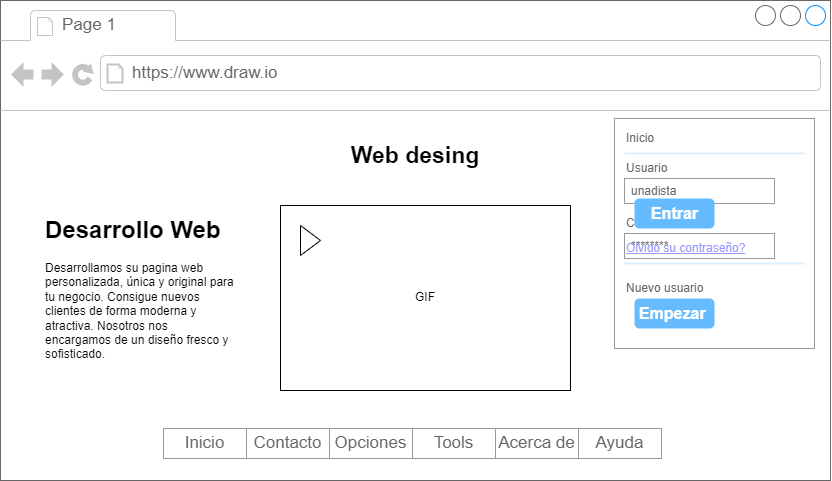

The diagram above was exported from draw.io. Its source (the exported page's mxGraphModel, read from the mxfile embedded in the PNG):
<mxGraphModel dx="828" dy="1777" grid="1" gridSize="10" guides="1" tooltips="1" connect="1" arrows="1" fold="1" page="1" pageScale="1" pageWidth="827" pageHeight="1169" math="0" shadow="0">
  <root>
    <mxCell id="0" />
    <mxCell id="1" parent="0" />
    <mxCell id="2h8K0HBTT9ACb8Rsb5wF-1" value="" style="strokeWidth=1;shadow=0;dashed=0;align=center;html=1;shape=mxgraph.mockup.containers.browserWindow;rSize=0;strokeColor=#666666;strokeColor2=#008cff;strokeColor3=#c4c4c4;mainText=,;recursiveResize=0;" parent="1" vertex="1">
      <mxGeometry x="130" y="-230" width="830" height="480" as="geometry" />
    </mxCell>
    <mxCell id="2h8K0HBTT9ACb8Rsb5wF-2" value="Page 1" style="strokeWidth=1;shadow=0;dashed=0;align=center;html=1;shape=mxgraph.mockup.containers.anchor;fontSize=17;fontColor=#666666;align=left;whiteSpace=wrap;" parent="2h8K0HBTT9ACb8Rsb5wF-1" vertex="1">
      <mxGeometry x="60" y="12" width="110" height="26" as="geometry" />
    </mxCell>
    <mxCell id="2h8K0HBTT9ACb8Rsb5wF-3" value="https://www.draw.io" style="strokeWidth=1;shadow=0;dashed=0;align=center;html=1;shape=mxgraph.mockup.containers.anchor;rSize=0;fontSize=17;fontColor=#666666;align=left;" parent="2h8K0HBTT9ACb8Rsb5wF-1" vertex="1">
      <mxGeometry x="130" y="60" width="250" height="26" as="geometry" />
    </mxCell>
    <mxCell id="2h8K0HBTT9ACb8Rsb5wF-8" value="&lt;font style=&quot;font-size: 23px;&quot;&gt;&lt;b&gt;Web desing&lt;/b&gt;&lt;/font&gt;" style="text;html=1;strokeColor=none;fillColor=none;align=center;verticalAlign=middle;whiteSpace=wrap;rounded=0;" parent="2h8K0HBTT9ACb8Rsb5wF-1" vertex="1">
      <mxGeometry x="325" y="140" width="180" height="30" as="geometry" />
    </mxCell>
    <mxCell id="2h8K0HBTT9ACb8Rsb5wF-11" value="&lt;h1&gt;Desarrollo Web&lt;/h1&gt;&lt;p&gt;Desarrollamos su pagina web personalizada, única y original para tu negocio. Consigue nuevos clientes de forma moderna y atractiva. Nosotros nos encargamos de un diseño fresco y sofisticado.&lt;/p&gt;" style="text;html=1;strokeColor=none;fillColor=none;spacing=5;spacingTop=-20;whiteSpace=wrap;overflow=hidden;rounded=0;" parent="2h8K0HBTT9ACb8Rsb5wF-1" vertex="1">
      <mxGeometry x="40" y="210" width="200" height="160" as="geometry" />
    </mxCell>
    <mxCell id="udpIc02nTt11j1Q38u0u-1" value="" style="strokeWidth=1;shadow=0;dashed=0;align=center;html=1;shape=mxgraph.mockup.forms.rrect;rSize=0;strokeColor=#999999;fillColor=#ffffff;" vertex="1" parent="2h8K0HBTT9ACb8Rsb5wF-1">
      <mxGeometry x="614" y="118" width="200" height="230" as="geometry" />
    </mxCell>
    <mxCell id="udpIc02nTt11j1Q38u0u-2" value="Inicio&amp;nbsp;" style="strokeWidth=1;shadow=0;dashed=0;align=center;html=1;shape=mxgraph.mockup.forms.anchor;fontSize=12;fontColor=#666666;align=left;resizeWidth=1;spacingLeft=0;" vertex="1" parent="udpIc02nTt11j1Q38u0u-1">
      <mxGeometry width="100" height="20" relative="1" as="geometry">
        <mxPoint x="10" y="10" as="offset" />
      </mxGeometry>
    </mxCell>
    <mxCell id="udpIc02nTt11j1Q38u0u-3" value="" style="shape=line;strokeColor=#ddeeff;strokeWidth=2;html=1;resizeWidth=1;" vertex="1" parent="udpIc02nTt11j1Q38u0u-1">
      <mxGeometry width="180" height="10" relative="1" as="geometry">
        <mxPoint x="10" y="30" as="offset" />
      </mxGeometry>
    </mxCell>
    <mxCell id="udpIc02nTt11j1Q38u0u-4" value="Usuario" style="strokeWidth=1;shadow=0;dashed=0;align=center;html=1;shape=mxgraph.mockup.forms.anchor;fontSize=12;fontColor=#666666;align=left;resizeWidth=1;spacingLeft=0;" vertex="1" parent="udpIc02nTt11j1Q38u0u-1">
      <mxGeometry width="100" height="20" relative="1" as="geometry">
        <mxPoint x="10" y="40" as="offset" />
      </mxGeometry>
    </mxCell>
    <mxCell id="udpIc02nTt11j1Q38u0u-5" value="unadista" style="strokeWidth=1;shadow=0;dashed=0;align=center;html=1;shape=mxgraph.mockup.forms.rrect;rSize=0;strokeColor=#999999;fontColor=#666666;align=left;spacingLeft=5;resizeWidth=1;" vertex="1" parent="udpIc02nTt11j1Q38u0u-1">
      <mxGeometry width="150" height="25" relative="1" as="geometry">
        <mxPoint x="10" y="60" as="offset" />
      </mxGeometry>
    </mxCell>
    <mxCell id="udpIc02nTt11j1Q38u0u-6" value="Contraseña" style="strokeWidth=1;shadow=0;dashed=0;align=center;html=1;shape=mxgraph.mockup.forms.anchor;fontSize=12;fontColor=#666666;align=left;resizeWidth=1;spacingLeft=0;" vertex="1" parent="udpIc02nTt11j1Q38u0u-1">
      <mxGeometry width="100" height="20" relative="1" as="geometry">
        <mxPoint x="10" y="95" as="offset" />
      </mxGeometry>
    </mxCell>
    <mxCell id="udpIc02nTt11j1Q38u0u-7" value="********" style="strokeWidth=1;shadow=0;dashed=0;align=center;html=1;shape=mxgraph.mockup.forms.rrect;rSize=0;strokeColor=#999999;fontColor=#666666;align=left;spacingLeft=5;resizeWidth=1;" vertex="1" parent="udpIc02nTt11j1Q38u0u-1">
      <mxGeometry width="150" height="25" relative="1" as="geometry">
        <mxPoint x="10" y="115" as="offset" />
      </mxGeometry>
    </mxCell>
    <mxCell id="udpIc02nTt11j1Q38u0u-8" value="Entrar" style="strokeWidth=1;shadow=0;dashed=0;align=center;html=1;shape=mxgraph.mockup.forms.rrect;rSize=5;strokeColor=none;fontColor=#ffffff;fillColor=#66bbff;fontSize=16;fontStyle=1;" vertex="1" parent="udpIc02nTt11j1Q38u0u-1">
      <mxGeometry y="1" width="80" height="30" relative="1" as="geometry">
        <mxPoint x="20" y="-150" as="offset" />
      </mxGeometry>
    </mxCell>
    <mxCell id="udpIc02nTt11j1Q38u0u-9" value="Olvido su contraseño?" style="strokeWidth=1;shadow=0;dashed=0;align=center;html=1;shape=mxgraph.mockup.forms.anchor;fontSize=12;fontColor=#9999ff;align=left;spacingLeft=0;fontStyle=4;resizeWidth=1;" vertex="1" parent="udpIc02nTt11j1Q38u0u-1">
      <mxGeometry y="1" width="150" height="20" relative="1" as="geometry">
        <mxPoint x="10" y="-110" as="offset" />
      </mxGeometry>
    </mxCell>
    <mxCell id="udpIc02nTt11j1Q38u0u-10" value="" style="shape=line;strokeColor=#ddeeff;strokeWidth=2;html=1;resizeWidth=1;" vertex="1" parent="udpIc02nTt11j1Q38u0u-1">
      <mxGeometry y="1" width="180" height="10" relative="1" as="geometry">
        <mxPoint x="10" y="-90" as="offset" />
      </mxGeometry>
    </mxCell>
    <mxCell id="udpIc02nTt11j1Q38u0u-11" value="Nuevo usuario" style="strokeWidth=1;shadow=0;dashed=0;align=center;html=1;shape=mxgraph.mockup.forms.anchor;fontSize=12;fontColor=#666666;align=left;spacingLeft=0;resizeWidth=1;" vertex="1" parent="udpIc02nTt11j1Q38u0u-1">
      <mxGeometry y="1" width="150" height="20" relative="1" as="geometry">
        <mxPoint x="10" y="-70" as="offset" />
      </mxGeometry>
    </mxCell>
    <mxCell id="udpIc02nTt11j1Q38u0u-12" value="Empezar&amp;nbsp;" style="strokeWidth=1;shadow=0;dashed=0;align=center;html=1;shape=mxgraph.mockup.forms.rrect;rSize=5;strokeColor=none;fontColor=#ffffff;fillColor=#66bbff;fontSize=16;fontStyle=1;" vertex="1" parent="udpIc02nTt11j1Q38u0u-1">
      <mxGeometry y="1" width="80" height="30" relative="1" as="geometry">
        <mxPoint x="20" y="-50" as="offset" />
      </mxGeometry>
    </mxCell>
    <mxCell id="udpIc02nTt11j1Q38u0u-16" value="GIF" style="html=1;whiteSpace=wrap;container=1;recursiveResize=0;collapsible=0;" vertex="1" parent="2h8K0HBTT9ACb8Rsb5wF-1">
      <mxGeometry x="280" y="205" width="290" height="185" as="geometry" />
    </mxCell>
    <mxCell id="udpIc02nTt11j1Q38u0u-17" value="" style="triangle;html=1;whiteSpace=wrap;" vertex="1" parent="udpIc02nTt11j1Q38u0u-16">
      <mxGeometry x="20" y="20" width="20" height="30" as="geometry" />
    </mxCell>
    <mxCell id="udpIc02nTt11j1Q38u0u-18" value="" style="strokeWidth=1;shadow=0;dashed=0;align=center;html=1;shape=mxgraph.mockup.forms.rrect;rSize=0;strokeColor=#999999;" vertex="1" parent="2h8K0HBTT9ACb8Rsb5wF-1">
      <mxGeometry x="163" y="428" width="498" height="30" as="geometry" />
    </mxCell>
    <mxCell id="udpIc02nTt11j1Q38u0u-19" value="Inicio" style="strokeColor=inherit;fillColor=inherit;gradientColor=inherit;strokeWidth=1;shadow=0;dashed=0;align=center;html=1;shape=mxgraph.mockup.forms.rrect;rSize=0;fontSize=17;fontColor=#666666;whiteSpace=wrap;" vertex="1" parent="udpIc02nTt11j1Q38u0u-18">
      <mxGeometry width="83" height="30" as="geometry" />
    </mxCell>
    <mxCell id="udpIc02nTt11j1Q38u0u-20" value="Contacto" style="strokeColor=inherit;fillColor=inherit;gradientColor=inherit;strokeWidth=1;shadow=0;dashed=0;align=center;html=1;shape=mxgraph.mockup.forms.rrect;rSize=0;fontSize=17;fontColor=#666666;whiteSpace=wrap;" vertex="1" parent="udpIc02nTt11j1Q38u0u-18">
      <mxGeometry x="83" width="83" height="30" as="geometry" />
    </mxCell>
    <mxCell id="udpIc02nTt11j1Q38u0u-21" value="Opciones" style="strokeColor=inherit;fillColor=inherit;gradientColor=inherit;strokeWidth=1;shadow=0;dashed=0;align=center;html=1;shape=mxgraph.mockup.forms.rrect;rSize=0;fontSize=17;fontColor=#666666;whiteSpace=wrap;" vertex="1" parent="udpIc02nTt11j1Q38u0u-18">
      <mxGeometry x="166" width="83" height="30" as="geometry" />
    </mxCell>
    <mxCell id="udpIc02nTt11j1Q38u0u-22" value="Tools" style="strokeColor=inherit;fillColor=inherit;gradientColor=inherit;strokeWidth=1;shadow=0;dashed=0;align=center;html=1;shape=mxgraph.mockup.forms.rrect;rSize=0;fontSize=17;fontColor=#666666;whiteSpace=wrap;" vertex="1" parent="udpIc02nTt11j1Q38u0u-18">
      <mxGeometry x="249" width="83" height="30" as="geometry" />
    </mxCell>
    <mxCell id="udpIc02nTt11j1Q38u0u-23" value="Acerca de" style="strokeColor=inherit;fillColor=inherit;gradientColor=inherit;strokeWidth=1;shadow=0;dashed=0;align=center;html=1;shape=mxgraph.mockup.forms.rrect;rSize=0;fontSize=17;fontColor=#666666;whiteSpace=wrap;" vertex="1" parent="udpIc02nTt11j1Q38u0u-18">
      <mxGeometry x="332" width="83" height="30" as="geometry" />
    </mxCell>
    <mxCell id="udpIc02nTt11j1Q38u0u-24" value="Ayuda" style="strokeColor=inherit;fillColor=inherit;gradientColor=inherit;strokeWidth=1;shadow=0;dashed=0;align=center;html=1;shape=mxgraph.mockup.forms.rrect;rSize=0;fontSize=17;fontColor=#666666;whiteSpace=wrap;" vertex="1" parent="udpIc02nTt11j1Q38u0u-18">
      <mxGeometry x="415" width="83" height="30" as="geometry" />
    </mxCell>
  </root>
</mxGraphModel>